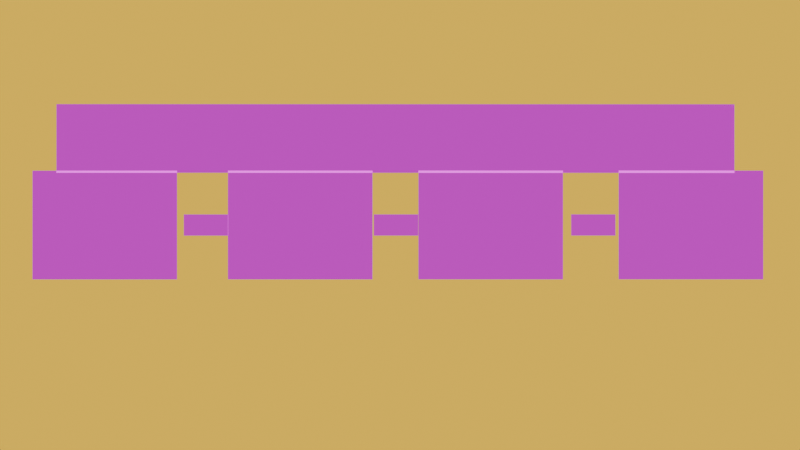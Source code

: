 # Source: Rounds.blend  (saved by Blender 4.0.36; exported with 4.5.12 LTS)
import bpy
from mathutils import Matrix  # noqa: F401  (used for matrix-valued properties, if any)

bpy.ops.wm.read_factory_settings(use_empty=True)
scene = bpy.context.scene
scene.name = 'Scene'

# ---- collections
col_collection = bpy.data.collections.new('Collection'); scene.collection.children.link(col_collection)

# ---- images (referenced by path relative to the original .blend; pixels are not part of the script)
import os
ASSET_DIR = os.environ.get("B2B_ASSET_DIR", "")  # directory of the original .blend (textures are referenced by path, not embedded)
HERE = os.path.dirname(os.path.abspath(__file__))  # packed textures are extracted next to this script under _unpacked/

def load_image(name, relpath, width, height, colorspace="sRGB"):
    """Load a texture the original file referenced (path relative to the .blend, or extracted next to this script)."""
    p = next((c for c in (os.path.join(HERE, relpath), os.path.join(ASSET_DIR, relpath)) if relpath and os.path.exists(c)), "")
    if p:
        img = bpy.data.images.load(p, check_existing=True)
        img.name = name
    else:  # same state as the original file: an image datablock whose file is absent (Cycles renders it pink)
        img = bpy.data.images.new(name, width, height)
        img.source = "FILE"
        img.filepath = "//" + (relpath or name)
    img.colorspace_settings.name = colorspace
    return img
img_rounds_png = load_image('Rounds.png', 'Rounds.png', 1024, 1024, 'sRGB')

# ---- materials (node trees are filled in below, after node groups)
mat_material_040 = bpy.data.materials.new('Material.040')
mat_material_040.surface_render_method = 'BLENDED'
mat_material_040.blend_method = 'BLEND'
mat_material_047 = bpy.data.materials.new('Material.047')
mat_material_047.surface_render_method = 'BLENDED'
mat_material_047.blend_method = 'BLEND'
mat_material_048 = bpy.data.materials.new('Material.048')
mat_material_048.surface_render_method = 'BLENDED'
mat_material_048.blend_method = 'BLEND'
mat_material_051 = bpy.data.materials.new('Material.051')
mat_material_051.surface_render_method = 'BLENDED'
mat_material_051.blend_method = 'BLEND'
mat_material_049 = bpy.data.materials.new('Material.049')
mat_material_049.surface_render_method = 'BLENDED'
mat_material_049.blend_method = 'BLEND'
mat_material_050 = bpy.data.materials.new('Material.050')
mat_material_050.surface_render_method = 'BLENDED'
mat_material_050.blend_method = 'BLEND'
mat_material_052 = bpy.data.materials.new('Material.052')
mat_material_052.surface_render_method = 'BLENDED'
mat_material_052.blend_method = 'BLEND'
mat_material_053 = bpy.data.materials.new('Material.053')
mat_material_053.surface_render_method = 'BLENDED'
mat_material_053.blend_method = 'BLEND'

# ---- material node trees
mat_material_040.use_nodes = True; mat_material_040.node_tree.nodes.clear()
_N = mat_material_040.node_tree.nodes; _L = mat_material_040.node_tree.links
n0 = _N.new('ShaderNodeOutputMaterial'); n0.name = 'Material Output'; n0.location = (426, 300)
n0.target = 'CYCLES'
n1 = _N.new('ShaderNodeBsdfPrincipled'); n1.name = 'Principled BSDF'; n1.location = (56, 301)
n1.inputs[2].default_value = 1.0
n1.inputs[3].default_value = 1.0
n1.inputs[27].default_value = (0.9567, 1.0, 0.0, 1.0)
n2 = _N.new('ShaderNodeTexImage'); n2.name = 'Image Texture'; n2.location = (-576, 452)
n2.image = img_rounds_png
n3 = _N.new('ShaderNodeOutputMaterial'); n3.name = 'Material Output.001'; n3.location = (0, 0)
n3.target = 'EEVEE'
n4 = _N.new('ShaderNodeMixShader'); n4.name = 'Mix Shader'; n4.location = (0, 0)
n4.label = 'Disable Shadow'
n4.hide = True
n5 = _N.new('ShaderNodeLightPath'); n5.name = 'Light Path'; n5.location = (0, 0)
n5.hide = True
n6 = _N.new('ShaderNodeBsdfTransparent'); n6.name = 'Transparent BSDF'; n6.location = (0, 0)
n6.hide = True
_L.new(n1.outputs[0], n0.inputs[0])
_L.new(n2.outputs[0], n1.inputs[0])
_L.new(n2.outputs[1], n1.inputs[4])
_L.new(n1.outputs[0], n4.inputs[1])
_L.new(n4.outputs[0], n3.inputs[0])
_L.new(n5.outputs[1], n4.inputs[0])
_L.new(n6.outputs[0], n4.inputs[2])
n0.is_active_output = True
mat_material_047.use_nodes = True; mat_material_047.node_tree.nodes.clear()
_N = mat_material_047.node_tree.nodes; _L = mat_material_047.node_tree.links
n0 = _N.new('ShaderNodeOutputMaterial'); n0.name = 'Material Output'; n0.location = (426, 300)
n0.target = 'CYCLES'
n1 = _N.new('ShaderNodeBsdfPrincipled'); n1.name = 'Principled BSDF'; n1.location = (56, 301)
n1.inputs[2].default_value = 1.0
n1.inputs[3].default_value = 1.0
n1.inputs[27].default_value = (0.9567, 1.0, 0.0, 1.0)
n2 = _N.new('ShaderNodeTexImage'); n2.name = 'Image Texture'; n2.location = (-576, 452)
n2.image = img_rounds_png
n3 = _N.new('ShaderNodeMix'); n3.name = 'Mix'; n3.location = (-164, 225)
n3.inputs[0].default_value = 0.0
n4 = _N.new('ShaderNodeOutputMaterial'); n4.name = 'Material Output.001'; n4.location = (0, 0)
n4.target = 'EEVEE'
n5 = _N.new('ShaderNodeMixShader'); n5.name = 'Mix Shader'; n5.location = (0, 0)
n5.label = 'Disable Shadow'
n5.hide = True
n6 = _N.new('ShaderNodeLightPath'); n6.name = 'Light Path'; n6.location = (0, 0)
n6.hide = True
n7 = _N.new('ShaderNodeBsdfTransparent'); n7.name = 'Transparent BSDF'; n7.location = (0, 0)
n7.hide = True
_L.new(n1.outputs[0], n0.inputs[0])
_L.new(n2.outputs[0], n1.inputs[0])
_L.new(n3.outputs[0], n1.inputs[4])
_L.new(n2.outputs[1], n3.inputs[2])
_L.new(n1.outputs[0], n5.inputs[1])
_L.new(n5.outputs[0], n4.inputs[0])
_L.new(n6.outputs[1], n5.inputs[0])
_L.new(n7.outputs[0], n5.inputs[2])
n0.is_active_output = True
mat_material_048.use_nodes = True; mat_material_048.node_tree.nodes.clear()
_N = mat_material_048.node_tree.nodes; _L = mat_material_048.node_tree.links
n0 = _N.new('ShaderNodeOutputMaterial'); n0.name = 'Material Output'; n0.location = (426, 300)
n0.target = 'CYCLES'
n1 = _N.new('ShaderNodeBsdfPrincipled'); n1.name = 'Principled BSDF'; n1.location = (56, 301)
n1.inputs[2].default_value = 1.0
n1.inputs[3].default_value = 1.0
n1.inputs[27].default_value = (0.9567, 1.0, 0.0, 1.0)
n2 = _N.new('ShaderNodeTexImage'); n2.name = 'Image Texture'; n2.location = (-576, 452)
n2.image = img_rounds_png
n3 = _N.new('ShaderNodeMix'); n3.name = 'Mix'; n3.location = (-164, 235)
n3.inputs[0].default_value = 0.0
n4 = _N.new('ShaderNodeOutputMaterial'); n4.name = 'Material Output.001'; n4.location = (0, 0)
n4.target = 'EEVEE'
n5 = _N.new('ShaderNodeMixShader'); n5.name = 'Mix Shader'; n5.location = (0, 0)
n5.label = 'Disable Shadow'
n5.hide = True
n6 = _N.new('ShaderNodeLightPath'); n6.name = 'Light Path'; n6.location = (0, 0)
n6.hide = True
n7 = _N.new('ShaderNodeBsdfTransparent'); n7.name = 'Transparent BSDF'; n7.location = (0, 0)
n7.hide = True
_L.new(n1.outputs[0], n0.inputs[0])
_L.new(n2.outputs[0], n1.inputs[0])
_L.new(n3.outputs[0], n1.inputs[4])
_L.new(n2.outputs[1], n3.inputs[2])
_L.new(n1.outputs[0], n5.inputs[1])
_L.new(n5.outputs[0], n4.inputs[0])
_L.new(n6.outputs[1], n5.inputs[0])
_L.new(n7.outputs[0], n5.inputs[2])
n0.is_active_output = True
mat_material_051.use_nodes = True; mat_material_051.node_tree.nodes.clear()
_N = mat_material_051.node_tree.nodes; _L = mat_material_051.node_tree.links
n0 = _N.new('ShaderNodeOutputMaterial'); n0.name = 'Material Output'; n0.location = (426, 300)
n0.target = 'CYCLES'
n1 = _N.new('ShaderNodeBsdfPrincipled'); n1.name = 'Principled BSDF'; n1.location = (56, 301)
n1.inputs[2].default_value = 1.0
n1.inputs[3].default_value = 1.0
n1.inputs[27].default_value = (0.9567, 1.0, 0.0, 1.0)
n2 = _N.new('ShaderNodeTexImage'); n2.name = 'Image Texture'; n2.location = (-576, 452)
n2.image = img_rounds_png
n3 = _N.new('ShaderNodeMix'); n3.name = 'Mix'; n3.location = (-336, 224)
n3.inputs[0].default_value = 0.0
n4 = _N.new('ShaderNodeOutputMaterial'); n4.name = 'Material Output.001'; n4.location = (0, 0)
n4.target = 'EEVEE'
n5 = _N.new('ShaderNodeMixShader'); n5.name = 'Mix Shader'; n5.location = (0, 0)
n5.label = 'Disable Shadow'
n5.hide = True
n6 = _N.new('ShaderNodeLightPath'); n6.name = 'Light Path'; n6.location = (0, 0)
n6.hide = True
n7 = _N.new('ShaderNodeBsdfTransparent'); n7.name = 'Transparent BSDF'; n7.location = (0, 0)
n7.hide = True
_L.new(n1.outputs[0], n0.inputs[0])
_L.new(n2.outputs[0], n1.inputs[0])
_L.new(n3.outputs[0], n1.inputs[4])
_L.new(n2.outputs[1], n3.inputs[2])
_L.new(n1.outputs[0], n5.inputs[1])
_L.new(n5.outputs[0], n4.inputs[0])
_L.new(n6.outputs[1], n5.inputs[0])
_L.new(n7.outputs[0], n5.inputs[2])
n0.is_active_output = True
mat_material_049.use_nodes = True; mat_material_049.node_tree.nodes.clear()
_N = mat_material_049.node_tree.nodes; _L = mat_material_049.node_tree.links
n0 = _N.new('ShaderNodeOutputMaterial'); n0.name = 'Material Output'; n0.location = (426, 300)
n0.target = 'CYCLES'
n1 = _N.new('ShaderNodeTexImage'); n1.name = 'Image Texture'; n1.location = (-576, 452)
n1.image = img_rounds_png
n2 = _N.new('ShaderNodeBsdfPrincipled'); n2.name = 'Principled BSDF'; n2.location = (56, 301)
n2.inputs[2].default_value = 1.0
n2.inputs[3].default_value = 1.0
n2.inputs[13].default_value = 0.0
n2.inputs[27].default_value = (0.9567, 1.0, 0.0, 1.0)
n3 = _N.new('ShaderNodeMix'); n3.name = 'Mix'; n3.location = (-164, 234)
n3.inputs[0].default_value = 0.0
n4 = _N.new('ShaderNodeOutputMaterial'); n4.name = 'Material Output.001'; n4.location = (0, 0)
n4.target = 'EEVEE'
n5 = _N.new('ShaderNodeMixShader'); n5.name = 'Mix Shader'; n5.location = (0, 0)
n5.label = 'Disable Shadow'
n5.hide = True
n6 = _N.new('ShaderNodeLightPath'); n6.name = 'Light Path'; n6.location = (0, 0)
n6.hide = True
n7 = _N.new('ShaderNodeBsdfTransparent'); n7.name = 'Transparent BSDF'; n7.location = (0, 0)
n7.hide = True
_L.new(n2.outputs[0], n0.inputs[0])
_L.new(n1.outputs[0], n2.inputs[0])
_L.new(n3.outputs[0], n2.inputs[4])
_L.new(n1.outputs[1], n3.inputs[2])
_L.new(n2.outputs[0], n5.inputs[1])
_L.new(n5.outputs[0], n4.inputs[0])
_L.new(n6.outputs[1], n5.inputs[0])
_L.new(n7.outputs[0], n5.inputs[2])
n0.is_active_output = True
mat_material_050.use_nodes = True; mat_material_050.node_tree.nodes.clear()
_N = mat_material_050.node_tree.nodes; _L = mat_material_050.node_tree.links
n0 = _N.new('ShaderNodeOutputMaterial'); n0.name = 'Material Output'; n0.location = (426, 300)
n0.target = 'CYCLES'
n1 = _N.new('ShaderNodeBsdfPrincipled'); n1.name = 'Principled BSDF'; n1.location = (56, 301)
n1.inputs[2].default_value = 1.0
n1.inputs[3].default_value = 1.0
n1.inputs[27].default_value = (0.9567, 1.0, 0.0, 1.0)
n2 = _N.new('ShaderNodeTexImage'); n2.name = 'Image Texture'; n2.location = (-576, 452)
n2.image = img_rounds_png
n3 = _N.new('ShaderNodeMix'); n3.name = 'Mix'; n3.location = (-201, 247)
n3.inputs[0].default_value = 0.0
n4 = _N.new('ShaderNodeOutputMaterial'); n4.name = 'Material Output.001'; n4.location = (0, 0)
n4.target = 'EEVEE'
n5 = _N.new('ShaderNodeMixShader'); n5.name = 'Mix Shader'; n5.location = (0, 0)
n5.label = 'Disable Shadow'
n5.hide = True
n6 = _N.new('ShaderNodeLightPath'); n6.name = 'Light Path'; n6.location = (0, 0)
n6.hide = True
n7 = _N.new('ShaderNodeBsdfTransparent'); n7.name = 'Transparent BSDF'; n7.location = (0, 0)
n7.hide = True
_L.new(n1.outputs[0], n0.inputs[0])
_L.new(n2.outputs[0], n1.inputs[0])
_L.new(n3.outputs[0], n1.inputs[4])
_L.new(n2.outputs[1], n3.inputs[2])
_L.new(n1.outputs[0], n5.inputs[1])
_L.new(n5.outputs[0], n4.inputs[0])
_L.new(n6.outputs[1], n5.inputs[0])
_L.new(n7.outputs[0], n5.inputs[2])
n0.is_active_output = True
mat_material_052.use_nodes = True; mat_material_052.node_tree.nodes.clear()
_N = mat_material_052.node_tree.nodes; _L = mat_material_052.node_tree.links
n0 = _N.new('ShaderNodeOutputMaterial'); n0.name = 'Material Output'; n0.location = (426, 300)
n0.target = 'CYCLES'
n1 = _N.new('ShaderNodeBsdfPrincipled'); n1.name = 'Principled BSDF'; n1.location = (56, 301)
n1.inputs[2].default_value = 1.0
n1.inputs[3].default_value = 1.0
n1.inputs[27].default_value = (0.9567, 1.0, 0.0, 1.0)
n2 = _N.new('ShaderNodeTexImage'); n2.name = 'Image Texture'; n2.location = (-576, 452)
n2.image = img_rounds_png
n3 = _N.new('ShaderNodeMix'); n3.name = 'Mix'; n3.location = (-201, 247)
n3.inputs[0].default_value = 0.0
n4 = _N.new('ShaderNodeOutputMaterial'); n4.name = 'Material Output.001'; n4.location = (0, 0)
n4.target = 'EEVEE'
n5 = _N.new('ShaderNodeMixShader'); n5.name = 'Mix Shader'; n5.location = (0, 0)
n5.label = 'Disable Shadow'
n5.hide = True
n6 = _N.new('ShaderNodeLightPath'); n6.name = 'Light Path'; n6.location = (0, 0)
n6.hide = True
n7 = _N.new('ShaderNodeBsdfTransparent'); n7.name = 'Transparent BSDF'; n7.location = (0, 0)
n7.hide = True
_L.new(n1.outputs[0], n0.inputs[0])
_L.new(n2.outputs[0], n1.inputs[0])
_L.new(n3.outputs[0], n1.inputs[4])
_L.new(n2.outputs[1], n3.inputs[2])
_L.new(n1.outputs[0], n5.inputs[1])
_L.new(n5.outputs[0], n4.inputs[0])
_L.new(n6.outputs[1], n5.inputs[0])
_L.new(n7.outputs[0], n5.inputs[2])
n0.is_active_output = True
mat_material_053.use_nodes = True; mat_material_053.node_tree.nodes.clear()
_N = mat_material_053.node_tree.nodes; _L = mat_material_053.node_tree.links
n0 = _N.new('ShaderNodeOutputMaterial'); n0.name = 'Material Output'; n0.location = (426, 300)
n0.target = 'CYCLES'
n1 = _N.new('ShaderNodeBsdfPrincipled'); n1.name = 'Principled BSDF'; n1.location = (56, 301)
n1.inputs[2].default_value = 1.0
n1.inputs[3].default_value = 1.0
n1.inputs[27].default_value = (0.9567, 1.0, 0.0, 1.0)
n2 = _N.new('ShaderNodeTexImage'); n2.name = 'Image Texture'; n2.location = (-576, 452)
n2.image = img_rounds_png
n3 = _N.new('ShaderNodeMix'); n3.name = 'Mix'; n3.location = (-201, 247)
n3.inputs[0].default_value = 0.0
n4 = _N.new('ShaderNodeOutputMaterial'); n4.name = 'Material Output.001'; n4.location = (0, 0)
n4.target = 'EEVEE'
n5 = _N.new('ShaderNodeMixShader'); n5.name = 'Mix Shader'; n5.location = (0, 0)
n5.label = 'Disable Shadow'
n5.hide = True
n6 = _N.new('ShaderNodeLightPath'); n6.name = 'Light Path'; n6.location = (0, 0)
n6.hide = True
n7 = _N.new('ShaderNodeBsdfTransparent'); n7.name = 'Transparent BSDF'; n7.location = (0, 0)
n7.hide = True
_L.new(n1.outputs[0], n0.inputs[0])
_L.new(n2.outputs[0], n1.inputs[0])
_L.new(n3.outputs[0], n1.inputs[4])
_L.new(n2.outputs[1], n3.inputs[2])
_L.new(n1.outputs[0], n5.inputs[1])
_L.new(n5.outputs[0], n4.inputs[0])
_L.new(n6.outputs[1], n5.inputs[0])
_L.new(n7.outputs[0], n5.inputs[2])
n0.is_active_output = True

# ---- world
world_world = bpy.data.worlds.new('World'); scene.world = world_world
world_world.use_nodes = True; world_world.node_tree.nodes.clear()
_N = world_world.node_tree.nodes; _L = world_world.node_tree.links
n0 = _N.new('ShaderNodeOutputWorld'); n0.name = 'World Output'; n0.location = (300, 300)
n1 = _N.new('ShaderNodeLightPath'); n1.name = 'Light Path'; n1.location = (-182, 510)
n2 = _N.new('ShaderNodeMixShader'); n2.name = 'Mix Shader'; n2.location = (206, 380)
n3 = _N.new('ShaderNodeBackground'); n3.name = 'Background'; n3.location = (10, 300)
n3.inputs[0].default_value = (1.0, 0.6038, 0.0331, 1.0)
_L.new(n1.outputs[0], n2.inputs[0])
_L.new(n2.outputs[0], n0.inputs[0])
_L.new(n3.outputs[0], n2.inputs[2])
n0.is_active_output = True
world_world.color = (0.05088, 0.05088, 0.05088)
world_world.use_sun_shadow = False
world_world.sun_shadow_jitter_overblur = 0.0

# ---- cameras
cam_camera = bpy.data.cameras.new('Camera')
cam_camera.type = 'ORTHO'
cam_camera.clip_end = 121.5
cam_camera.lens = 35.35
cam_camera.ortho_scale = 73.51
cam_camera.shift_x = -0.02315
cam_camera.show_background_images = True
cam_camera.dof.focus_distance = 51.55

# ---- lights
light_light = bpy.data.lights.new('Light', 'SUN')
light_light.transmission_factor = 0.0
light_light.angle = 0.7596
light_light.energy = 3.02
light_light.shadow_soft_size = 0.1
light_light.shadow_cascade_max_distance = 1000.0

# ---- meshes
me_plane_009 = bpy.data.meshes.new('Plane.009')
me_plane_009.from_pydata([(-0.3166, -1.0, 0.0), (0.3166, -1.0, 0.0), (-0.3166, 1.0, 0.0), (0.3166, 1.0, 0.0)], [], [(0, 1, 3, 2)])
_uv = me_plane_009.uv_layers.new(name='UVMap')
_uv.uv.foreach_set('vector', [0.0, 0.0, 0.2088, 0.0, 0.2088, 0.7131, 0.0, 0.7131])
me_plane_009.materials.append(mat_material_040)
me_plane_009.update()
me_plane_016 = bpy.data.meshes.new('Plane.016')
me_plane_016.from_pydata([(-0.3166, -1.0, 0.0), (0.3166, -1.0, 0.0), (-0.3166, 1.0, 0.0), (0.3166, 1.0, 0.0)], [], [(0, 1, 3, 2)])
_uv = me_plane_016.uv_layers.new(name='UVMap')
_uv.uv.foreach_set('vector', [0.2639, 0.0, 0.4727, 0.0, 0.4727, 0.7131, 0.2639, 0.7131])
me_plane_016.materials.append(mat_material_047)
me_plane_016.update()
me_plane_017 = bpy.data.meshes.new('Plane.017')
me_plane_017.from_pydata([(-0.3166, -1.0, 0.0), (0.3166, -1.0, 0.0), (-0.3166, 1.0, 0.0), (0.3166, 1.0, 0.0)], [], [(0, 1, 3, 2)])
_uv = me_plane_017.uv_layers.new(name='UVMap')
_uv.uv.foreach_set('vector', [0.5271, 0.0, 0.7359, 0.0, 0.7359, 0.7131, 0.5271, 0.7131])
me_plane_017.materials.append(mat_material_048)
me_plane_017.update()
me_plane_018 = bpy.data.meshes.new('Plane.018')
me_plane_018.from_pydata([(-0.3166, -1.0, 0.0), (0.3166, -1.0, 0.0), (-0.3166, 1.0, 0.0), (0.3166, 1.0, 0.0)], [], [(0, 1, 3, 2)])
_uv = me_plane_018.uv_layers.new(name='UVMap')
_uv.uv.foreach_set('vector', [0.7916, 0.0, 1.0, 0.0, 1.0, 0.7131, 0.7916, 0.7131])
me_plane_018.materials.append(mat_material_051)
me_plane_018.update()
me_plane_019 = bpy.data.meshes.new('Plane.019')
me_plane_019.from_pydata([(-1.485, -0.4502, 0.0), (1.485, -0.4502, 0.0), (-1.485, 0.4502, 0.0), (1.485, 0.4502, 0.0)], [], [(0, 1, 3, 2)])
_uv = me_plane_019.uv_layers.new(name='UVMap')
_uv.uv.foreach_set('vector', [0.2878, 0.7385, 0.9478, 0.7385, 0.9478, 0.9977, 0.2878, 0.9977])
me_plane_019.materials.append(mat_material_049)
me_plane_019.update()
me_plane_020 = bpy.data.meshes.new('Plane.020')
me_plane_020.from_pydata([(-0.09709, -0.1958, 0.0), (0.09709, -0.1958, 0.0), (-0.09709, 0.1958, 0.0), (0.09709, 0.1958, 0.0)], [], [(0, 1, 3, 2)])
_uv = me_plane_020.uv_layers.new(name='UVMap')
_uv.uv.foreach_set('vector', [0.2137, 0.3049, 0.2616, 0.3049, 0.2616, 0.4353, 0.2137, 0.4353])
me_plane_020.materials.append(mat_material_050)
me_plane_020.update()
me_plane_021 = bpy.data.meshes.new('Plane.021')
me_plane_021.from_pydata([(-0.09709, -0.1958, 0.0), (0.09709, -0.1958, 0.0), (-0.09709, 0.1958, 0.0), (0.09709, 0.1958, 0.0)], [], [(0, 1, 3, 2)])
_uv = me_plane_021.uv_layers.new(name='UVMap')
_uv.uv.foreach_set('vector', [0.2137, 0.3049, 0.2616, 0.3049, 0.2616, 0.4353, 0.2137, 0.4353])
me_plane_021.materials.append(mat_material_052)
me_plane_021.update()
me_plane_022 = bpy.data.meshes.new('Plane.022')
me_plane_022.from_pydata([(-0.09709, -0.1958, 0.0), (0.09709, -0.1958, 0.0), (-0.09709, 0.1958, 0.0), (0.09709, 0.1958, 0.0)], [], [(0, 1, 3, 2)])
_uv = me_plane_022.uv_layers.new(name='UVMap')
_uv.uv.foreach_set('vector', [0.2137, 0.3049, 0.2616, 0.3049, 0.2616, 0.4353, 0.2137, 0.4353])
me_plane_022.materials.append(mat_material_053)
me_plane_022.update()

# ---- objects
ob_light = bpy.data.objects.new('Light', light_light)
ob_camera = bpy.data.objects.new('Camera', cam_camera)
ob_plane_009 = bpy.data.objects.new('Plane.009', me_plane_009)
ob_plane_003 = bpy.data.objects.new('Plane.003', me_plane_016)
ob_plane_007 = bpy.data.objects.new('Plane.007', me_plane_017)
ob_plane_008 = bpy.data.objects.new('Plane.008', me_plane_018)
ob_plane_010 = bpy.data.objects.new('Plane.010', me_plane_019)
ob_plane_011 = bpy.data.objects.new('Plane.011', me_plane_020)
ob_plane_012 = bpy.data.objects.new('Plane.012', me_plane_021)
ob_plane_013 = bpy.data.objects.new('Plane.013', me_plane_022)

# ---- transforms, parenting, visibility, modifiers, constraints
ob_light.location = (-7.408, -18.3, 24.52)
ob_light.rotation_euler = (0.5318, 0.6205, 3.898)
ob_light.scale = (0.1711, 0.1711, 0.1711)
ob_light.lock_rotations_4d = False
ob_light.empty_display_type = 'ARROWS'
ob_light.color = (0.0, 0.0, 0.0, 0.0)
ob_light.lineart.crease_threshold = 0.0
ob_camera.location = (28.37, 0.0, 34.3)
ob_camera.rotation_euler = (0.0, -0.0, 6.283)
ob_camera.lock_rotations_4d = False
ob_camera.empty_display_type = 'ARROWS'
ob_camera.color = (0.0, 0.0, 0.0, 0.0)
ob_camera.display_type = 'WIRE'
ob_camera.lineart.crease_threshold = 0.0
ob_plane_009.location = (-0.4623, 0.0, 1.0)
ob_plane_009.rotation_euler = (0.0, -0.0, -3.142)
ob_plane_009.scale = (-20.98, -4.998, 1.0)
ob_plane_009.visible_shadow = False
ob_plane_003.location = (17.5, 0.0, 1.0)
ob_plane_003.rotation_euler = (0.0, -0.0, -3.142)
ob_plane_003.scale = (-20.98, -4.998, 1.0)
ob_plane_003.visible_shadow = False
ob_plane_007.location = (35.0, 0.0, 1.0)
ob_plane_007.rotation_euler = (0.0, -0.0, -3.142)
ob_plane_007.scale = (-20.98, -4.998, 1.0)
ob_plane_007.visible_shadow = False
ob_plane_008.location = (53.4, -1.281e-07, 1.0)
ob_plane_008.rotation_euler = (0.0, -0.0, -3.142)
ob_plane_008.scale = (-20.98, -4.998, 1.0)
ob_plane_008.visible_shadow = False
ob_plane_010.location = (26.25, 7.949, 1.0)
ob_plane_010.rotation_euler = (0.0, -0.0, -3.142)
ob_plane_010.scale = (-20.98, -7.01, 1.0)
ob_plane_010.visible_shadow = False
ob_plane_011.location = (8.842, 0.0, 1.0)
ob_plane_011.rotation_euler = (0.0, -0.0, -3.142)
ob_plane_011.scale = (-20.98, -4.998, 1.0)
ob_plane_011.visible_shadow = False
ob_plane_012.location = (26.3, 0.0, 1.0)
ob_plane_012.rotation_euler = (0.0, -0.0, -3.142)
ob_plane_012.scale = (-20.98, -4.998, 1.0)
ob_plane_012.visible_shadow = False
ob_plane_013.location = (44.43, 0.0, 1.0)
ob_plane_013.rotation_euler = (0.0, -0.0, -3.142)
ob_plane_013.scale = (-20.98, -4.998, 1.0)
ob_plane_013.visible_shadow = False

# ---- collection membership
col_collection.objects.link(ob_light)
col_collection.objects.link(ob_camera)
col_collection.objects.link(ob_plane_009)
col_collection.objects.link(ob_plane_003)
col_collection.objects.link(ob_plane_007)
col_collection.objects.link(ob_plane_008)
col_collection.objects.link(ob_plane_010)
col_collection.objects.link(ob_plane_011)
col_collection.objects.link(ob_plane_012)
col_collection.objects.link(ob_plane_013)

# ---- scene / render settings (as saved in the file)
scene.camera = ob_camera
scene.frame_start = 0; scene.frame_end = 120; scene.frame_set(40)
scene.render.engine = 'BLENDER_EEVEE_NEXT'
scene.render.image_settings.file_format = 'FFMPEG'
scene.render.image_settings.color_mode = 'RGB'
scene.render.image_settings.compression = 0
scene.render.image_settings.color_management = 'OVERRIDE'
scene.render.use_border = True
scene.render.border_min_x = 0.0006305
scene.cycles.sampling_pattern = 'TABULATED_SOBOL'
scene.eevee.taa_render_samples = 128
scene.view_settings.view_transform = 'Standard'
bpy.context.view_layer.update()
